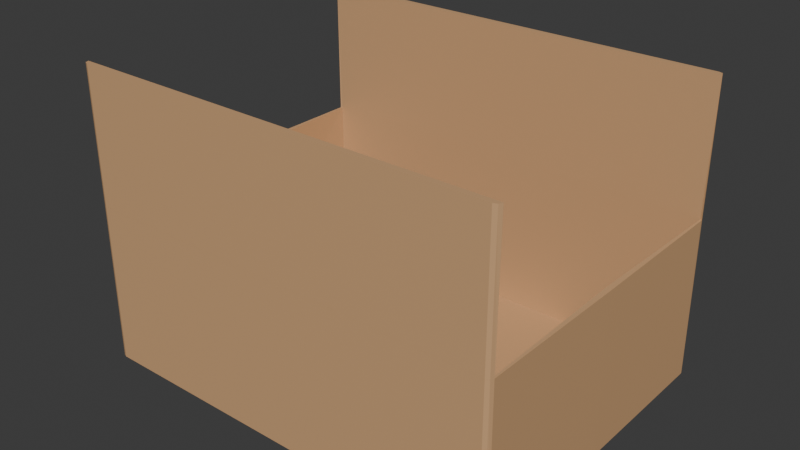 # Source: Cartong.blend  (saved by Blender 4.3.34; exported with 4.5.12 LTS)
import bpy
from mathutils import Matrix  # noqa: F401  (used for matrix-valued properties, if any)

bpy.ops.wm.read_factory_settings(use_empty=True)
scene = bpy.context.scene
scene.name = 'Scene'

# ---- collections
col_collection = bpy.data.collections.new('Collection'); scene.collection.children.link(col_collection)

# ---- materials (node trees are filled in below, after node groups)
mat_carton = bpy.data.materials.new('Carton')

# ---- material node trees
mat_carton.use_nodes = True; mat_carton.node_tree.nodes.clear()
_N = mat_carton.node_tree.nodes; _L = mat_carton.node_tree.links
n0 = _N.new('ShaderNodeBsdfPrincipled'); n0.name = 'Principled BSDF'; n0.location = (10, 300)
n0.inputs[0].default_value = (0.6445, 0.3813, 0.1912, 1.0)
n1 = _N.new('ShaderNodeOutputMaterial'); n1.name = 'Material Output'; n1.location = (300, 300)
_L.new(n0.outputs[0], n1.inputs[0])
n1.is_active_output = True

# ---- world
world_world = bpy.data.worlds.new('World'); scene.world = world_world
world_world.use_nodes = True; world_world.node_tree.nodes.clear()
_N = world_world.node_tree.nodes; _L = world_world.node_tree.links
n0 = _N.new('ShaderNodeOutputWorld'); n0.name = 'World Output'; n0.location = (300, 300)
n1 = _N.new('ShaderNodeBackground'); n1.name = 'Background'; n1.location = (10, 300)
n1.inputs[0].default_value = (0.05088, 0.05088, 0.05088, 1.0)
_L.new(n1.outputs[0], n0.inputs[0])
n0.is_active_output = True
world_world.color = (0.05088, 0.05088, 0.05088)
world_world.use_sun_shadow = False
world_world.sun_shadow_jitter_overblur = 0.0

# ---- meshes
me_cube = bpy.data.meshes.new('Cube')
me_cube.from_pydata([(-0.4, 0.0, -0.15), (-0.4, 0.0, 0.15), (0.4, 0.0, -0.15), (0.4, 0.0, 0.15), (-0.4, -0.3, 0.15), (-0.4, 0.3, 0.15), (0.4, -0.3, 0.15), (0.4, 0.3, 0.15), (-0.3942, -0.2942, -0.1442), (-0.3955, -0.2911, 0.15), (-0.3942, 0.2942, -0.1442), (-0.3955, 0.2911, 0.15), (0.3942, -0.2942, -0.1442), (0.3955, -0.2911, 0.15), (0.3942, 0.2942, -0.1442), (0.3955, 0.2911, 0.15), (-0.3929, 0.0, -0.1429), (-0.39, 0.0, 0.15), (0.3929, 0.0, -0.1429), (0.39, 0.0, 0.15), (-0.3923, -0.2943, 0.1471), (-0.3923, 0.2943, 0.1471), (0.3923, -0.2943, 0.1471), (0.3923, 0.2943, 0.1471), (-0.3903, -0.3, -0.15), (-0.4, -0.2903, -0.15), (-0.3972, -0.2972, -0.15), (-0.3903, -0.3, 0.15), (-0.3989, -0.2904, 0.15), (-0.3968, -0.2972, 0.15), (-0.4, 0.2903, -0.15), (-0.3903, 0.3, -0.15), (-0.3972, 0.2972, -0.15), (-0.3989, 0.2904, 0.15), (-0.3903, 0.3, 0.15), (-0.3968, 0.2972, 0.15), (0.4, -0.2903, -0.15), (0.3903, -0.3, -0.15), (0.3972, -0.2972, -0.15), (0.3989, -0.2904, 0.15), (0.3903, -0.3, 0.15), (0.3968, -0.2972, 0.15), (0.3903, 0.3, -0.15), (0.4, 0.2903, -0.15), (0.3972, 0.2972, -0.15), (0.3903, 0.3, 0.15), (0.3989, 0.2904, 0.15), (0.3968, 0.2972, 0.15)], [], [(33, 1, 17, 11), (30, 32, 31, 42, 44, 43, 2, 0), (39, 3, 19, 13), (0, 2, 36, 38, 37, 24, 26, 25), (0, 1, 33, 30), (3, 46, 15, 19), (37, 40, 27, 24), (16, 10, 11, 17), (10, 14, 15, 11), (18, 12, 13, 19), (12, 8, 9, 13), (16, 8, 12, 18), (10, 16, 18, 14), (14, 18, 19, 15), (8, 16, 17, 9), (31, 34, 45, 42), (2, 3, 39, 36), (43, 46, 3, 2), (1, 28, 9, 17), (24, 27, 29, 26), (26, 29, 28, 25), (34, 31, 32, 35), (35, 32, 30, 33), (46, 43, 44, 47), (47, 44, 42, 45), (40, 37, 38, 41), (41, 38, 36, 39), (25, 28, 1, 0)])
_uv = me_cube.uv_layers.new(name='UVMap')
_uv.uv.foreach_set('vector', [0.625, 0.2469, 0.625, 0.125, 0.625, 0.125, 0.625, 0.25, 0.125, 0.504, 0.1259, 0.5012, 0.128, 0.5, 0.372, 0.5, 0.3741, 0.5012, 0.375, 0.504, 0.375, 0.625, 0.125, 0.625, 0.625, 0.7469, 0.625, 0.625, 0.625, 0.625, 0.625, 0.75, 0.125, 0.625, 0.375, 0.625, 0.375, 0.746, 0.3741, 0.7488, 0.372, 0.75, 0.128, 0.75, 0.1259, 0.7488, 0.125, 0.746, 0.375, 0.125, 0.625, 0.125, 0.625, 0.246, 0.375, 0.246, 0.625, 0.625, 0.625, 0.5031, 0.625, 0.5, 0.625, 0.625, 0.375, 0.753, 0.625, 0.753, 0.625, 0.997, 0.375, 0.997, 0.375, 0.125, 0.375, 0.25, 0.625, 0.25, 0.625, 0.125, 0.375, 0.25, 0.375, 0.5, 0.625, 0.5, 0.625, 0.25, 0.375, 0.625, 0.375, 0.75, 0.625, 0.75, 0.625, 0.625, 0.375, 0.75, 0.375, 1.0, 0.625, 1.0, 0.625, 0.75, 0.125, 0.625, 0.125, 0.75, 0.375, 0.75, 0.375, 0.625, 0.125, 0.5, 0.125, 0.625, 0.375, 0.625, 0.375, 0.5, 0.375, 0.5, 0.375, 0.625, 0.625, 0.625, 0.625, 0.5, 0.375, 0.0, 0.375, 0.125, 0.625, 0.125, 0.625, 0.0, 0.375, 0.253, 0.625, 0.253, 0.625, 0.497, 0.375, 0.497, 0.375, 0.625, 0.625, 0.625, 0.625, 0.746, 0.375, 0.746, 0.375, 0.504, 0.625, 0.504, 0.625, 0.625, 0.375, 0.625, 0.625, 0.125, 0.625, 0.003098, 0.625, 0.0, 0.625, 0.125, 0.375, 0.997, 0.625, 0.997, 0.625, 1.0, 0.375, 1.0, 0.375, 0.0, 0.625, 0.0, 0.625, 0.00402, 0.375, 0.004047, 0.625, 0.253, 0.375, 0.253, 0.375, 0.25, 0.625, 0.25, 0.625, 0.25, 0.375, 0.25, 0.375, 0.246, 0.625, 0.246, 0.625, 0.504, 0.375, 0.504, 0.375, 0.5, 0.625, 0.5, 0.625, 0.5, 0.375, 0.5, 0.375, 0.497, 0.625, 0.497, 0.625, 0.753, 0.375, 0.753, 0.375, 0.75, 0.625, 0.75, 0.625, 0.75, 0.375, 0.75, 0.375, 0.746, 0.625, 0.746, 0.375, 0.004047, 0.625, 0.00402, 0.625, 0.125, 0.375, 0.125])
me_cube.materials.append(mat_carton)
me_cube.update()
me_cube_001 = bpy.data.meshes.new('Cube.001')
me_cube_001.from_pydata([(-0.3955, 0.00359, 1.49e-08), (0.3955, 0.00359, 1.49e-08), (-0.4, 0.004646, 0.25), (0.4, 0.004646, 0.25), (-0.3903, -0.005354, 1.49e-08), (-0.3989, 0.004293, 1.49e-08), (-0.3968, -0.002529, 1.49e-08), (0.3989, 0.004293, 1.49e-08), (0.3903, -0.005354, 1.49e-08), (0.3968, -0.002529, 1.49e-08), (-0.4, 0.004358, 0.25), (-0.3903, -0.005354, 0.25), (-0.3972, -0.00251, 0.25), (0.3903, -0.005354, 0.25), (0.4, 0.004358, 0.25), (0.3972, -0.00251, 0.25)], [], [(4, 8, 13, 11), (5, 10, 2, 0), (0, 2, 3, 1), (14, 7, 1, 3), (10, 12, 11, 13, 15, 14, 3, 2), (7, 14, 15, 9), (9, 15, 13, 8), (10, 5, 6, 12), (12, 6, 4, 11)])
_uv = me_cube_001.uv_layers.new(name='UVMap')
_uv.uv.foreach_set('vector', [0.625, 0.997, 0.625, 0.753, 0.625, 0.753, 0.625, 0.997, 0.625, 1.0, 0.625, 1.0, 0.625, 1.0, 0.625, 1.0, 0.625, 1.0, 0.625, 1.0, 0.625, 0.75, 0.625, 0.75, 0.625, 0.75, 0.625, 0.75, 0.625, 0.75, 0.625, 0.75, 0.625, 1.0, 0.625, 0.9997, 0.625, 0.997, 0.625, 0.753, 0.625, 0.7503, 0.625, 0.75, 0.625, 0.75, 0.625, 1.0, 0.625, 0.75, 0.625, 0.75, 0.625, 0.7503, 0.625, 0.75, 0.625, 0.75, 0.625, 0.7503, 0.625, 0.753, 0.625, 0.753, 0.625, 1.0, 0.625, 1.0, 0.625, 1.0, 0.625, 0.9997, 0.625, 0.9997, 0.625, 1.0, 0.625, 0.997, 0.625, 0.997])
me_cube_001.materials.append(mat_carton)
me_cube_001.update()
me_cube_002 = bpy.data.meshes.new('Cube.002')
me_cube_002.from_pydata([(-0.3955, -0.00359, 1.49e-08), (0.3955, -0.00359, 1.49e-08), (-0.4, -0.004646, 0.25), (0.4, -0.004646, 0.25), (-0.3989, -0.004293, 1.49e-08), (-0.3903, 0.005354, 1.49e-08), (-0.3968, 0.002529, 1.49e-08), (0.3903, 0.005354, 1.49e-08), (0.3989, -0.004293, 1.49e-08), (0.3968, 0.002529, 1.49e-08), (-0.3903, 0.005354, 0.25), (-0.4, -0.004358, 0.25), (-0.3972, 0.00251, 0.25), (0.4, -0.004358, 0.25), (0.3903, 0.005354, 0.25), (0.3972, 0.00251, 0.25)], [], [(11, 4, 0, 2), (1, 3, 2, 0), (7, 5, 10, 14), (8, 13, 3, 1), (13, 15, 14, 10, 12, 11, 2, 3), (4, 11, 12, 6), (6, 12, 10, 5), (13, 8, 9, 15), (15, 9, 7, 14)])
_uv = me_cube_002.uv_layers.new(name='UVMap')
_uv.uv.foreach_set('vector', [0.625, 0.25, 0.625, 0.25, 0.625, 0.25, 0.625, 0.25, 0.625, 0.5, 0.625, 0.5, 0.625, 0.25, 0.625, 0.25, 0.625, 0.497, 0.625, 0.253, 0.625, 0.253, 0.625, 0.497, 0.625, 0.5, 0.625, 0.5, 0.625, 0.5, 0.625, 0.5, 0.625, 0.5, 0.625, 0.4997, 0.625, 0.497, 0.625, 0.253, 0.625, 0.2503, 0.625, 0.25, 0.625, 0.25, 0.625, 0.5, 0.625, 0.25, 0.625, 0.25, 0.625, 0.2503, 0.625, 0.25, 0.625, 0.25, 0.625, 0.2503, 0.625, 0.253, 0.625, 0.253, 0.625, 0.5, 0.625, 0.5, 0.625, 0.5, 0.625, 0.4997, 0.625, 0.4997, 0.625, 0.5, 0.625, 0.497, 0.625, 0.497])
me_cube_002.materials.append(mat_carton)
me_cube_002.update()

# ---- objects
ob_carton = bpy.data.objects.new('Carton', me_cube)
ob_cube_001 = bpy.data.objects.new('Cube.001', me_cube_001)
ob_cube_002 = bpy.data.objects.new('Cube.002', me_cube_002)

# ---- transforms, parenting, visibility, modifiers, constraints
ob_carton.location = (0.0, 0.0, 0.0)
ob_cube_001.parent = ob_carton
ob_cube_001.location = (0.0, -0.2946, 0.15)
ob_cube_002.parent = ob_carton
ob_cube_002.location = (0.0, 0.2946, 0.15)

# ---- collection membership
col_collection.objects.link(ob_carton)
col_collection.objects.link(ob_cube_001)
col_collection.objects.link(ob_cube_002)

# ---- scene / render settings (as saved in the file)
scene.frame_start = 1; scene.frame_end = 250; scene.frame_set(14)
scene.render.engine = 'BLENDER_EEVEE_NEXT'
scene.eevee.ray_tracing_options.trace_max_roughness = 0.0
bpy.context.view_layer.update()

# ---- added for rendering (the .blend has no active camera and no usable light): camera, sun
cam_auto = bpy.data.cameras.new('AutoCamera')
cam_auto.lens = 50.0
cam_auto.sensor_width = 36.0
cam_auto.clip_end = 1000.0
ob_auto_camera = bpy.data.objects.new('AutoCamera', cam_auto)
scene.collection.objects.link(ob_auto_camera)
ob_auto_camera.location = (1.05593, -1.26712, 0.969746)
ob_auto_camera.rotation_euler = (1.09748, -7.21219e-08, 0.694738)
scene.camera = ob_auto_camera
light_auto_sun = bpy.data.lights.new('AutoSun', 'SUN')
light_auto_sun.energy = 3.0
light_auto_sun.angle = 0.0523599
ob_auto_sun = bpy.data.objects.new('AutoSun', light_auto_sun)
scene.collection.objects.link(ob_auto_sun)
ob_auto_sun.rotation_euler = (0.872665, 0.174533, 0.523599)
bpy.context.view_layer.update()

